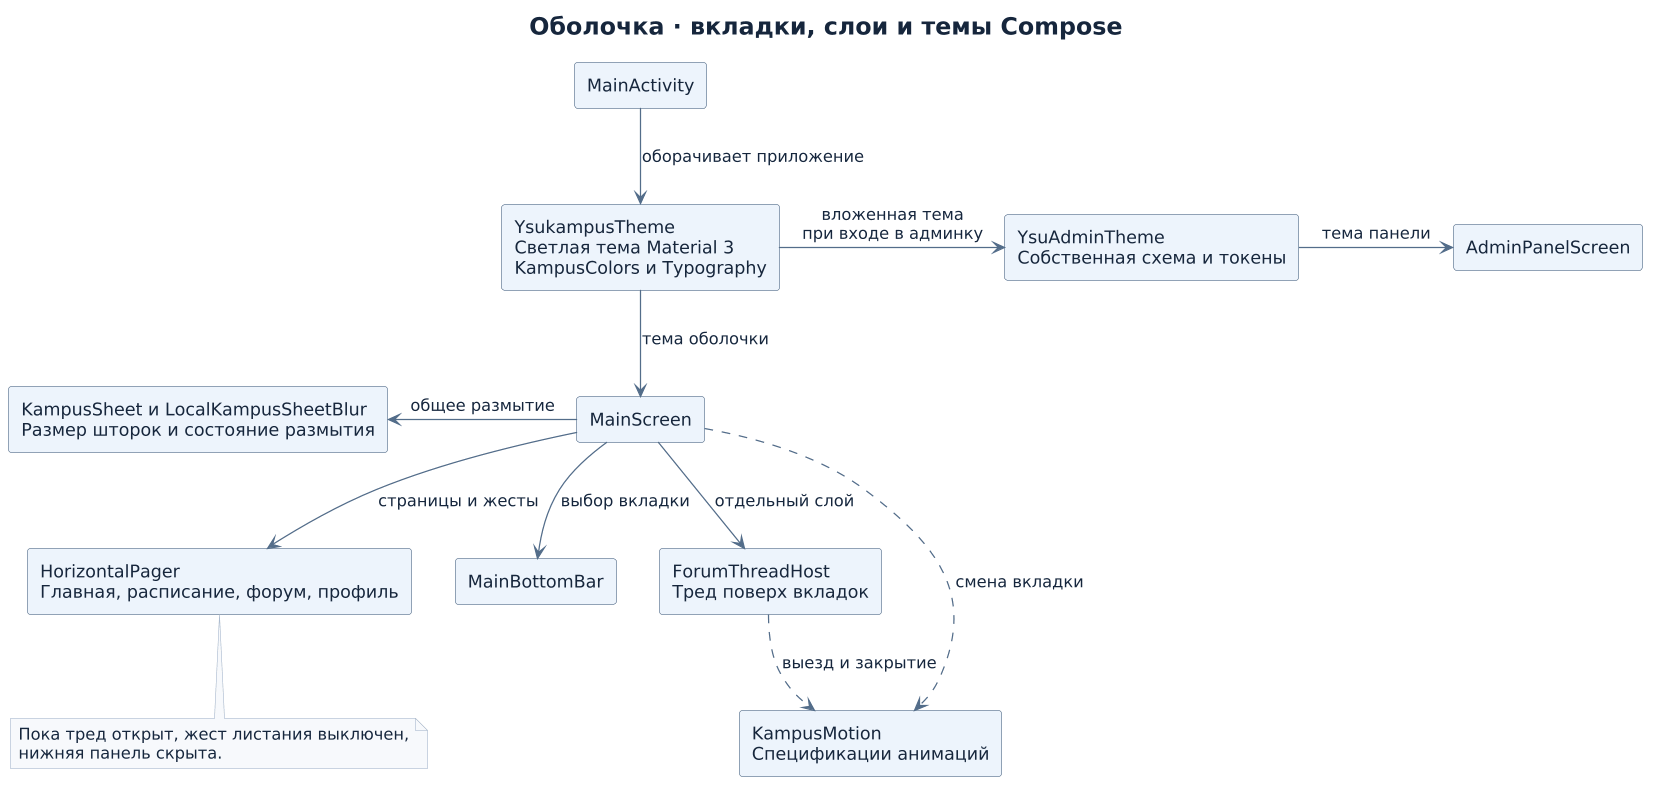

The diagram above was rendered by PlantUML. Its source (embedded in the PNG):
@startuml
' Исходники: MainActivity.kt, feature/registration/ui/RegistrationFlowScreen.kt, ui/main/{MainScreen,MainSheetDefaults,KampusMotion}.kt, ui/theme/{Theme,Type,YsuAdminTokens}.kt
skinparam defaultFontName DejaVu Sans
skinparam defaultFontColor #16263C
skinparam backgroundColor #FFFFFF
skinparam shadowing false
skinparam dpi 120
skinparam ArrowColor #536D8A
skinparam titleFontSize 19
skinparam componentStyle rectangle
skinparam component {
  BackgroundColor #EDF4FC
  BorderColor #536D8A
}
skinparam class {
  BackgroundColor #EDF4FC
  BorderColor #536D8A
  AttributeFontColor #16263C
}
skinparam sequence {
  ParticipantBackgroundColor #EDF4FC
  ParticipantBorderColor #536D8A
  LifeLineBorderColor #536D8A
  GroupBackgroundColor #EDF4FC
}
skinparam activity {
  BackgroundColor #EDF4FC
  BorderColor #536D8A
  DiamondBackgroundColor #EDF4FC
  DiamondBorderColor #536D8A
}
skinparam note {
  BackgroundColor #F7F9FC
  BorderColor #ABBBD0
  FontColor #16263C
}

title Оболочка · вкладки, слои и темы Compose

component "MainActivity" as activity
component "YsukampusTheme\nСветлая тема Material 3\nKampusColors и Typography" as theme
component "YsuAdminTheme\nСобственная схема и токены" as adminTheme
component "AdminPanelScreen" as admin
component "MainScreen" as shell
component "HorizontalPager\nГлавная, расписание, форум, профиль" as pager
component "MainBottomBar" as bottom
component "ForumThreadHost\nТред поверх вкладок" as thread
component "KampusMotion\nСпецификации анимаций" as motion
component "KampusSheet и LocalKampusSheetBlur\nРазмер шторок и состояние размытия" as sheets

activity -down-> theme : оборачивает приложение
theme -down-> shell : тема оболочки
theme -right-> adminTheme : вложенная тема\nпри входе в админку
adminTheme -right-> admin : тема панели
shell -down-> pager : страницы и жесты
shell -down-> bottom : выбор вкладки
shell -down-> thread : отдельный слой
shell -left-> sheets : общее размытие
shell ..> motion : смена вкладки
thread ..> motion : выезд и закрытие

note bottom of pager
  Пока тред открыт, жест листания выключен,
  нижняя панель скрыта.
end note
@enduml